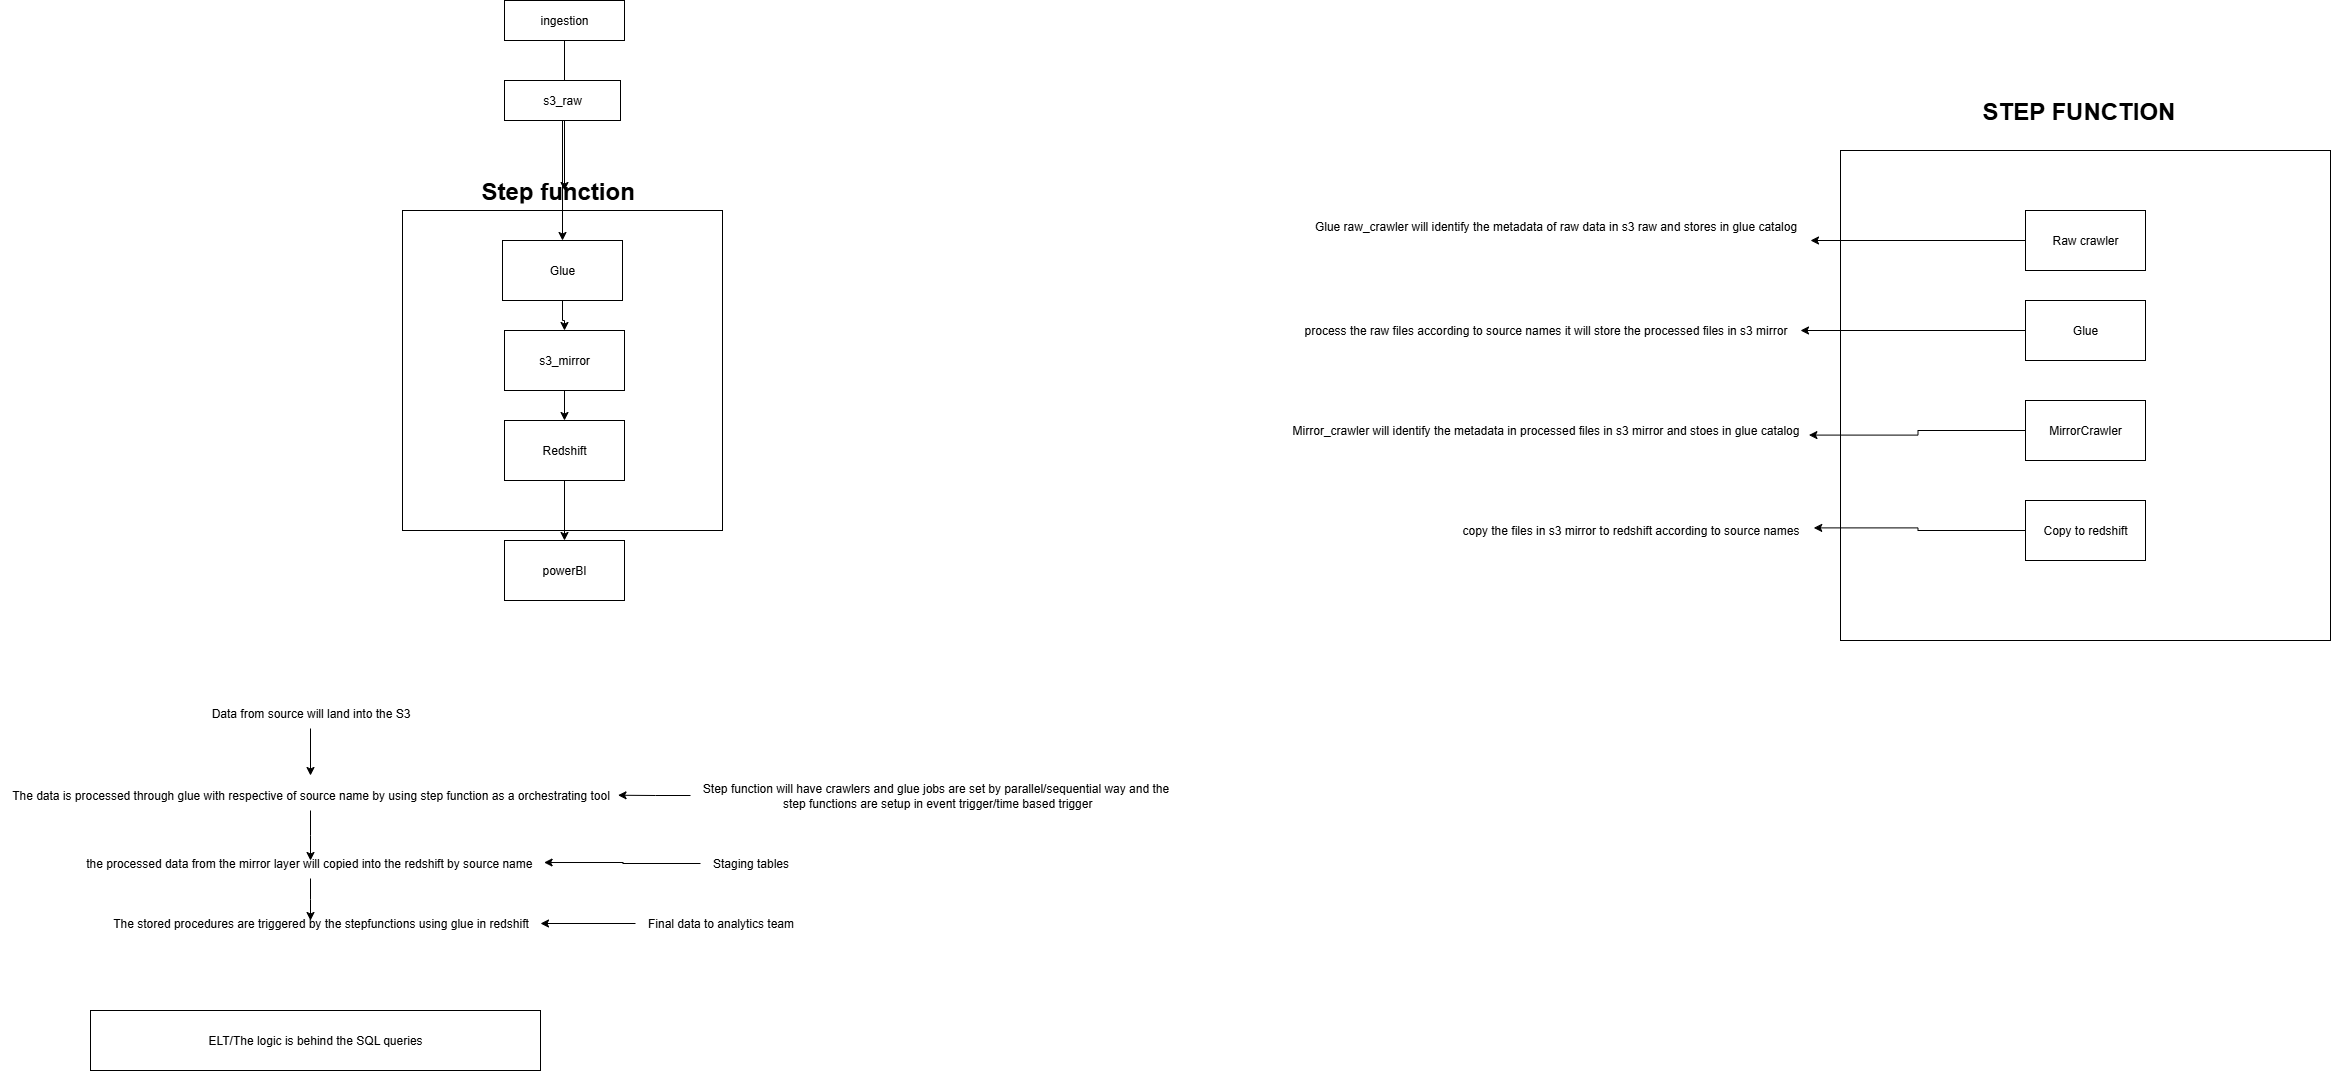

The diagram above was exported from draw.io. Its source (the exported page's mxGraphModel, read from the mxfile embedded in the PNG):
<mxGraphModel dx="3432" dy="1405" grid="1" gridSize="10" guides="1" tooltips="1" connect="1" arrows="1" fold="1" page="1" pageScale="1" pageWidth="827" pageHeight="1169" background="light-dark(#ffffff, #171717)" math="0" shadow="0">
  <root>
    <mxCell id="0" />
    <mxCell id="1" parent="0" />
    <mxCell id="WohyFL5UpnvX24KDRhlT-34" value="" style="whiteSpace=wrap;html=1;aspect=fixed;" vertex="1" parent="1">
      <mxGeometry x="252" y="220" width="320" height="320" as="geometry" />
    </mxCell>
    <mxCell id="WohyFL5UpnvX24KDRhlT-2" style="edgeStyle=orthogonalEdgeStyle;rounded=0;orthogonalLoop=1;jettySize=auto;html=1;" edge="1" parent="1" source="WohyFL5UpnvX24KDRhlT-1">
      <mxGeometry relative="1" as="geometry">
        <mxPoint x="414" y="200" as="targetPoint" />
      </mxGeometry>
    </mxCell>
    <mxCell id="WohyFL5UpnvX24KDRhlT-1" value="ingestion" style="rounded=0;whiteSpace=wrap;html=1;" vertex="1" parent="1">
      <mxGeometry x="354" y="10" width="120" height="40" as="geometry" />
    </mxCell>
    <mxCell id="WohyFL5UpnvX24KDRhlT-22" style="edgeStyle=orthogonalEdgeStyle;rounded=0;orthogonalLoop=1;jettySize=auto;html=1;entryX=0.5;entryY=0;entryDx=0;entryDy=0;" edge="1" parent="1" source="WohyFL5UpnvX24KDRhlT-3" target="WohyFL5UpnvX24KDRhlT-20">
      <mxGeometry relative="1" as="geometry" />
    </mxCell>
    <mxCell id="WohyFL5UpnvX24KDRhlT-3" value="s3_raw" style="rounded=0;whiteSpace=wrap;html=1;" vertex="1" parent="1">
      <mxGeometry x="354" y="90" width="116" height="40" as="geometry" />
    </mxCell>
    <mxCell id="WohyFL5UpnvX24KDRhlT-24" style="edgeStyle=orthogonalEdgeStyle;rounded=0;orthogonalLoop=1;jettySize=auto;html=1;" edge="1" parent="1" source="WohyFL5UpnvX24KDRhlT-20" target="WohyFL5UpnvX24KDRhlT-23">
      <mxGeometry relative="1" as="geometry" />
    </mxCell>
    <mxCell id="WohyFL5UpnvX24KDRhlT-20" value="Glue" style="rounded=0;whiteSpace=wrap;html=1;" vertex="1" parent="1">
      <mxGeometry x="352" y="250" width="120" height="60" as="geometry" />
    </mxCell>
    <mxCell id="WohyFL5UpnvX24KDRhlT-28" style="edgeStyle=orthogonalEdgeStyle;rounded=0;orthogonalLoop=1;jettySize=auto;html=1;entryX=0.5;entryY=0;entryDx=0;entryDy=0;" edge="1" parent="1" source="WohyFL5UpnvX24KDRhlT-23" target="WohyFL5UpnvX24KDRhlT-27">
      <mxGeometry relative="1" as="geometry" />
    </mxCell>
    <mxCell id="WohyFL5UpnvX24KDRhlT-23" value="s3_mirror" style="rounded=0;whiteSpace=wrap;html=1;" vertex="1" parent="1">
      <mxGeometry x="354" y="340" width="120" height="60" as="geometry" />
    </mxCell>
    <mxCell id="WohyFL5UpnvX24KDRhlT-36" style="edgeStyle=orthogonalEdgeStyle;rounded=0;orthogonalLoop=1;jettySize=auto;html=1;entryX=0.5;entryY=0;entryDx=0;entryDy=0;" edge="1" parent="1" source="WohyFL5UpnvX24KDRhlT-27" target="WohyFL5UpnvX24KDRhlT-29">
      <mxGeometry relative="1" as="geometry" />
    </mxCell>
    <mxCell id="WohyFL5UpnvX24KDRhlT-27" value="Redshift" style="rounded=0;whiteSpace=wrap;html=1;" vertex="1" parent="1">
      <mxGeometry x="354" y="430" width="120" height="60" as="geometry" />
    </mxCell>
    <mxCell id="WohyFL5UpnvX24KDRhlT-29" value="powerBI" style="rounded=0;whiteSpace=wrap;html=1;" vertex="1" parent="1">
      <mxGeometry x="354" y="550" width="120" height="60" as="geometry" />
    </mxCell>
    <mxCell id="WohyFL5UpnvX24KDRhlT-37" value="&lt;h1 style=&quot;margin-top: 0px;&quot;&gt;Step function&lt;/h1&gt;" style="text;html=1;whiteSpace=wrap;overflow=hidden;rounded=0;" vertex="1" parent="1">
      <mxGeometry x="329" y="180" width="170" height="30" as="geometry" />
    </mxCell>
    <mxCell id="WohyFL5UpnvX24KDRhlT-69" style="edgeStyle=orthogonalEdgeStyle;rounded=0;orthogonalLoop=1;jettySize=auto;html=1;" edge="1" parent="1" source="WohyFL5UpnvX24KDRhlT-68">
      <mxGeometry relative="1" as="geometry">
        <mxPoint x="160" y="785" as="targetPoint" />
      </mxGeometry>
    </mxCell>
    <mxCell id="WohyFL5UpnvX24KDRhlT-68" value="Data from source will land into the S3" style="text;html=1;align=center;verticalAlign=middle;resizable=0;points=[];autosize=1;strokeColor=none;fillColor=none;" vertex="1" parent="1">
      <mxGeometry x="50" y="708" width="220" height="30" as="geometry" />
    </mxCell>
    <mxCell id="WohyFL5UpnvX24KDRhlT-74" style="edgeStyle=orthogonalEdgeStyle;rounded=0;orthogonalLoop=1;jettySize=auto;html=1;" edge="1" parent="1" source="WohyFL5UpnvX24KDRhlT-71">
      <mxGeometry relative="1" as="geometry">
        <mxPoint x="160" y="870" as="targetPoint" />
      </mxGeometry>
    </mxCell>
    <mxCell id="WohyFL5UpnvX24KDRhlT-71" value="The data is processed through glue with respective of source name by using step function as a orchestrating tool" style="text;html=1;align=center;verticalAlign=middle;resizable=0;points=[];autosize=1;strokeColor=none;fillColor=none;" vertex="1" parent="1">
      <mxGeometry x="-150" y="790" width="620" height="30" as="geometry" />
    </mxCell>
    <mxCell id="WohyFL5UpnvX24KDRhlT-72" value="Step function will have crawlers and glue jobs are set by parallel/sequential way and the&lt;br&gt;&amp;nbsp;step functions are setup in event trigger/time based trigger" style="text;html=1;align=center;verticalAlign=middle;resizable=0;points=[];autosize=1;strokeColor=none;fillColor=none;" vertex="1" parent="1">
      <mxGeometry x="540" y="785" width="490" height="40" as="geometry" />
    </mxCell>
    <mxCell id="WohyFL5UpnvX24KDRhlT-73" style="edgeStyle=orthogonalEdgeStyle;rounded=0;orthogonalLoop=1;jettySize=auto;html=1;entryX=0.996;entryY=0.491;entryDx=0;entryDy=0;entryPerimeter=0;" edge="1" parent="1" source="WohyFL5UpnvX24KDRhlT-72" target="WohyFL5UpnvX24KDRhlT-71">
      <mxGeometry relative="1" as="geometry" />
    </mxCell>
    <mxCell id="WohyFL5UpnvX24KDRhlT-76" style="edgeStyle=orthogonalEdgeStyle;rounded=0;orthogonalLoop=1;jettySize=auto;html=1;" edge="1" parent="1" source="WohyFL5UpnvX24KDRhlT-75">
      <mxGeometry relative="1" as="geometry">
        <mxPoint x="160" y="930" as="targetPoint" />
      </mxGeometry>
    </mxCell>
    <mxCell id="WohyFL5UpnvX24KDRhlT-75" value="the processed data from the mirror layer will copied into the redshift by source name&amp;nbsp;" style="text;html=1;align=center;verticalAlign=middle;resizable=0;points=[];autosize=1;strokeColor=none;fillColor=none;" vertex="1" parent="1">
      <mxGeometry x="-75" y="858" width="470" height="30" as="geometry" />
    </mxCell>
    <mxCell id="WohyFL5UpnvX24KDRhlT-77" value="The stored procedures are triggered by the stepfunctions using glue in redshift" style="text;html=1;align=center;verticalAlign=middle;resizable=0;points=[];autosize=1;strokeColor=none;fillColor=none;" vertex="1" parent="1">
      <mxGeometry x="-50" y="918" width="440" height="30" as="geometry" />
    </mxCell>
    <mxCell id="WohyFL5UpnvX24KDRhlT-78" value="Staging tables" style="text;html=1;align=center;verticalAlign=middle;resizable=0;points=[];autosize=1;strokeColor=none;fillColor=none;" vertex="1" parent="1">
      <mxGeometry x="550" y="858" width="100" height="30" as="geometry" />
    </mxCell>
    <mxCell id="WohyFL5UpnvX24KDRhlT-79" style="edgeStyle=orthogonalEdgeStyle;rounded=0;orthogonalLoop=1;jettySize=auto;html=1;entryX=0.997;entryY=0.467;entryDx=0;entryDy=0;entryPerimeter=0;" edge="1" parent="1" source="WohyFL5UpnvX24KDRhlT-78" target="WohyFL5UpnvX24KDRhlT-75">
      <mxGeometry relative="1" as="geometry" />
    </mxCell>
    <mxCell id="WohyFL5UpnvX24KDRhlT-81" style="edgeStyle=orthogonalEdgeStyle;rounded=0;orthogonalLoop=1;jettySize=auto;html=1;" edge="1" parent="1" source="WohyFL5UpnvX24KDRhlT-80" target="WohyFL5UpnvX24KDRhlT-77">
      <mxGeometry relative="1" as="geometry" />
    </mxCell>
    <mxCell id="WohyFL5UpnvX24KDRhlT-80" value="Final data to analytics team" style="text;html=1;align=center;verticalAlign=middle;resizable=0;points=[];autosize=1;strokeColor=none;fillColor=none;" vertex="1" parent="1">
      <mxGeometry x="485" y="918" width="170" height="30" as="geometry" />
    </mxCell>
    <mxCell id="WohyFL5UpnvX24KDRhlT-83" value="ELT/The logic is behind the SQL queries" style="rounded=0;whiteSpace=wrap;html=1;" vertex="1" parent="1">
      <mxGeometry x="-60" y="1020" width="450" height="60" as="geometry" />
    </mxCell>
    <mxCell id="WohyFL5UpnvX24KDRhlT-85" value="Glue raw_crawler will identify the metadata of raw data in s3 raw and stores in glue catalog&lt;div&gt;&lt;br&gt;&lt;div&gt;&amp;nbsp;&amp;nbsp;&lt;/div&gt;&lt;/div&gt;" style="text;html=1;align=center;verticalAlign=middle;resizable=0;points=[];autosize=1;strokeColor=none;fillColor=none;" vertex="1" parent="1">
      <mxGeometry x="1150" y="220" width="510" height="60" as="geometry" />
    </mxCell>
    <mxCell id="WohyFL5UpnvX24KDRhlT-86" value="" style="whiteSpace=wrap;html=1;aspect=fixed;" vertex="1" parent="1">
      <mxGeometry x="1690" y="160" width="490" height="490" as="geometry" />
    </mxCell>
    <mxCell id="WohyFL5UpnvX24KDRhlT-87" style="edgeStyle=orthogonalEdgeStyle;rounded=0;orthogonalLoop=1;jettySize=auto;html=1;" edge="1" parent="1" source="WohyFL5UpnvX24KDRhlT-88" target="WohyFL5UpnvX24KDRhlT-85">
      <mxGeometry relative="1" as="geometry" />
    </mxCell>
    <mxCell id="WohyFL5UpnvX24KDRhlT-88" value="Raw crawler" style="rounded=0;whiteSpace=wrap;html=1;" vertex="1" parent="1">
      <mxGeometry x="1875" y="220" width="120" height="60" as="geometry" />
    </mxCell>
    <mxCell id="WohyFL5UpnvX24KDRhlT-89" style="edgeStyle=orthogonalEdgeStyle;rounded=0;orthogonalLoop=1;jettySize=auto;html=1;" edge="1" parent="1" source="WohyFL5UpnvX24KDRhlT-90" target="WohyFL5UpnvX24KDRhlT-96">
      <mxGeometry relative="1" as="geometry" />
    </mxCell>
    <mxCell id="WohyFL5UpnvX24KDRhlT-90" value="Glue" style="rounded=0;whiteSpace=wrap;html=1;" vertex="1" parent="1">
      <mxGeometry x="1875" y="310" width="120" height="60" as="geometry" />
    </mxCell>
    <mxCell id="WohyFL5UpnvX24KDRhlT-91" value="MirrorCrawler" style="rounded=0;whiteSpace=wrap;html=1;" vertex="1" parent="1">
      <mxGeometry x="1875" y="410" width="120" height="60" as="geometry" />
    </mxCell>
    <mxCell id="WohyFL5UpnvX24KDRhlT-92" style="edgeStyle=orthogonalEdgeStyle;rounded=0;orthogonalLoop=1;jettySize=auto;html=1;entryX=1.009;entryY=0.413;entryDx=0;entryDy=0;entryPerimeter=0;" edge="1" parent="1" source="WohyFL5UpnvX24KDRhlT-93" target="WohyFL5UpnvX24KDRhlT-95">
      <mxGeometry relative="1" as="geometry">
        <mxPoint x="1650" y="540" as="targetPoint" />
      </mxGeometry>
    </mxCell>
    <mxCell id="WohyFL5UpnvX24KDRhlT-93" value="Copy to redshift" style="rounded=0;whiteSpace=wrap;html=1;" vertex="1" parent="1">
      <mxGeometry x="1875" y="510" width="120" height="60" as="geometry" />
    </mxCell>
    <mxCell id="WohyFL5UpnvX24KDRhlT-94" value="Mirror_crawler will identify the metadata in processed files in s3 mirror and stoes in glue catalog" style="text;html=1;align=center;verticalAlign=middle;resizable=0;points=[];autosize=1;strokeColor=none;fillColor=none;" vertex="1" parent="1">
      <mxGeometry x="1130" y="425" width="530" height="30" as="geometry" />
    </mxCell>
    <mxCell id="WohyFL5UpnvX24KDRhlT-95" value="copy the files in s3 mirror to redshift according to source names" style="text;html=1;align=center;verticalAlign=middle;resizable=0;points=[];autosize=1;strokeColor=none;fillColor=none;" vertex="1" parent="1">
      <mxGeometry x="1300" y="525" width="360" height="30" as="geometry" />
    </mxCell>
    <mxCell id="WohyFL5UpnvX24KDRhlT-96" value="process the raw files according to source names it will store the processed files in s3 mirror" style="text;html=1;align=center;verticalAlign=middle;resizable=0;points=[];autosize=1;strokeColor=none;fillColor=none;" vertex="1" parent="1">
      <mxGeometry x="1140" y="325" width="510" height="30" as="geometry" />
    </mxCell>
    <mxCell id="WohyFL5UpnvX24KDRhlT-97" style="edgeStyle=orthogonalEdgeStyle;rounded=0;orthogonalLoop=1;jettySize=auto;html=1;entryX=0.997;entryY=0.653;entryDx=0;entryDy=0;entryPerimeter=0;" edge="1" parent="1" source="WohyFL5UpnvX24KDRhlT-91" target="WohyFL5UpnvX24KDRhlT-94">
      <mxGeometry relative="1" as="geometry" />
    </mxCell>
    <mxCell id="WohyFL5UpnvX24KDRhlT-98" value="&lt;h1 style=&quot;margin-top: 0px;&quot;&gt;STEP FUNCTION&lt;/h1&gt;" style="text;html=1;whiteSpace=wrap;overflow=hidden;rounded=0;" vertex="1" parent="1">
      <mxGeometry x="1830" y="100" width="240" height="50" as="geometry" />
    </mxCell>
  </root>
</mxGraphModel>